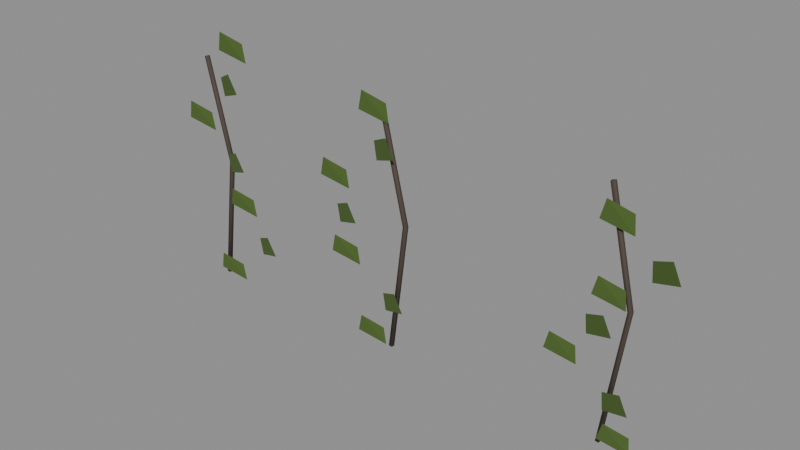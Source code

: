 # Source: city_greenery_sprout.blend  (saved by Blender 5.4.6; exported with 4.5.12 LTS)
import bpy
from mathutils import Matrix  # noqa: F401  (used for matrix-valued properties, if any)

bpy.ops.wm.read_factory_settings(use_empty=True)
scene = bpy.context.scene
scene.name = 'CityGreenerySproutAsset'

# ---- collections
col_stubby_citygreenerysprout = bpy.data.collections.new('STUBBY_CityGreenerySprout'); scene.collection.children.link(col_stubby_citygreenerysprout)

# ---- materials (node trees are filled in below, after node groups)
mat_city_leaf = bpy.data.materials.new('City_Leaf')
mat_city_leaf.diffuse_color = (0.07819, 0.1441, 0.02315, 1.0)
mat_city_grownwood = bpy.data.materials.new('City_GrownWood')
mat_city_grownwood.use_backface_culling = True
mat_city_grownwood.diffuse_color = (0.07036, 0.05127, 0.0382, 1.0)

# ---- material node trees
mat_city_leaf.use_nodes = True; mat_city_leaf.node_tree.nodes.clear()
_N = mat_city_leaf.node_tree.nodes; _L = mat_city_leaf.node_tree.links
n0 = _N.new('ShaderNodeBsdfPrincipled'); n0.name = 'Principled BSDF'; n0.location = (-200, 100)
n0.inputs[0].default_value = (0.07819, 0.1441, 0.02315, 1.0)
n0.inputs[2].default_value = 0.75
n0.inputs[10].default_value = 0.005
n1 = _N.new('ShaderNodeOutputMaterial'); n1.name = 'Material Output'; n1.location = (200, 100)
_L.new(n0.outputs[0], n1.inputs[0])
n1.is_active_output = True
mat_city_grownwood.use_nodes = True; mat_city_grownwood.node_tree.nodes.clear()
_N = mat_city_grownwood.node_tree.nodes; _L = mat_city_grownwood.node_tree.links
n0 = _N.new('ShaderNodeBsdfPrincipled'); n0.name = 'Principled BSDF'; n0.location = (-200, 100)
n0.inputs[0].default_value = (0.07036, 0.05127, 0.0382, 1.0)
n0.inputs[2].default_value = 0.8
n0.inputs[10].default_value = 0.005
n1 = _N.new('ShaderNodeOutputMaterial'); n1.name = 'Material Output'; n1.location = (200, 100)
_L.new(n0.outputs[0], n1.inputs[0])
n1.is_active_output = True

# ---- meshes
me_citygreenerysprout_leaves = bpy.data.meshes.new('CityGreenerySprout_Leaves')
me_citygreenerysprout_leaves.from_pydata([(0.8334, -0.04, 0.0), (0.6734, -0.09, 0.06), (0.7134, -0.11, 0.18), (0.8334, -0.06, 0.12), (0.9989, -0.04, 0.2382), (1.159, -0.09, 0.2982), (1.119, -0.11, 0.4182), (0.9989, -0.06, 0.3582), (0.9636, -0.04, 0.4765), (0.8036, -0.09, 0.5365), (0.8436, -0.11, 0.6565), (0.9636, -0.06, 0.5965), (0.7703, -0.04, 0.7147), (0.9303, -0.09, 0.7747), (0.8903, -0.11, 0.8947), (0.7703, -0.06, 0.8347), (0.6536, -0.04, 0.9529), (0.4936, -0.09, 1.013), (0.5336, -0.11, 1.133), (0.6536, -0.06, 1.073), (0.7551, -0.04, 1.191), (0.9151, -0.09, 1.251), (0.8751, -0.11, 1.371), (0.7551, -0.06, 1.311), (0.9517, -0.04, 1.429), (0.7917, -0.09, 1.489), (0.8317, -0.11, 1.609), (0.9517, -0.06, 1.549), (1.969, -0.04, 0.0), (1.809, -0.09, 0.06), (1.849, -0.11, 0.18), (1.969, -0.06, 0.12), (1.966, -0.04, 0.2226), (2.126, -0.09, 0.2826), (2.086, -0.11, 0.4026), (1.966, -0.06, 0.3426), (1.783, -0.04, 0.4452), (1.623, -0.09, 0.5052), (1.663, -0.11, 0.6252), (1.783, -0.06, 0.5652), (1.641, -0.04, 0.6678), (1.801, -0.09, 0.7278), (1.761, -0.11, 0.8478), (1.641, -0.06, 0.7878), (1.713, -0.04, 0.8905), (1.553, -0.09, 0.9505), (1.593, -0.11, 1.07), (1.713, -0.06, 1.01), (1.911, -0.04, 1.113), (2.071, -0.09, 1.173), (2.031, -0.11, 1.293), (1.911, -0.06, 1.233), (1.995, -0.04, 1.336), (1.835, -0.09, 1.396), (1.875, -0.11, 1.516), (1.995, -0.06, 1.456), (3.511, -0.04, 0.0), (3.351, -0.09, 0.06), (3.391, -0.11, 0.18), (3.511, -0.06, 0.12), (3.343, -0.04, 0.1953), (3.503, -0.09, 0.2553), (3.463, -0.11, 0.3753), (3.343, -0.06, 0.3153), (3.18, -0.04, 0.3906), (3.02, -0.09, 0.4506), (3.06, -0.11, 0.5706), (3.18, -0.06, 0.5106), (3.22, -0.04, 0.5859), (3.38, -0.09, 0.6459), (3.34, -0.11, 0.7659), (3.22, -0.06, 0.7059), (3.415, -0.04, 0.7812), (3.255, -0.09, 0.8412), (3.295, -0.11, 0.9612), (3.415, -0.06, 0.9012), (3.527, -0.04, 0.9765), (3.687, -0.09, 1.036), (3.647, -0.11, 1.156), (3.527, -0.06, 1.096), (3.422, -0.04, 1.172), (3.262, -0.09, 1.232), (3.302, -0.11, 1.352), (3.422, -0.06, 1.292)], [], [(0, 1, 2, 3), (4, 7, 6, 5), (8, 9, 10, 11), (12, 15, 14, 13), (16, 17, 18, 19), (20, 23, 22, 21), (24, 25, 26, 27), (28, 29, 30, 31), (32, 35, 34, 33), (36, 37, 38, 39), (40, 43, 42, 41), (44, 45, 46, 47), (48, 51, 50, 49), (52, 53, 54, 55), (56, 57, 58, 59), (60, 63, 62, 61), (64, 65, 66, 67), (68, 71, 70, 69), (72, 73, 74, 75), (76, 79, 78, 77), (80, 81, 82, 83)])
_uv = me_citygreenerysprout_leaves.uv_layers.new(name='UVMap')
_uv.uv.foreach_set('vector', [0.8334, 0.0, 0.6734, 0.06, 0.7134, 0.18, 0.8334, 0.12, 0.9989, 0.2382, 0.9989, 0.3582, 1.119, 0.4182, 1.159, 0.2982, 0.9636, 0.4765, 0.8036, 0.5365, 0.8436, 0.6565, 0.9636, 0.5965, 0.7703, 0.7147, 0.7703, 0.8347, 0.8903, 0.8947, 0.9303, 0.7747, 0.6536, 0.9529, 0.4936, 1.013, 0.5336, 1.133, 0.6536, 1.073, 0.7551, 1.191, 0.7551, 1.311, 0.8751, 1.371, 0.9151, 1.251, 0.9517, 1.429, 0.7917, 1.489, 0.8317, 1.609, 0.9517, 1.549, 1.969, 0.0, 1.809, 0.06, 1.849, 0.18, 1.969, 0.12, 1.966, 0.2226, 1.966, 0.3426, 2.086, 0.4026, 2.126, 0.2826, 1.783, 0.4452, 1.623, 0.5052, 1.663, 0.6252, 1.783, 0.5652, 1.641, 0.6678, 1.641, 0.7878, 1.761, 0.8478, 1.801, 0.7278, 1.713, 0.8905, 1.553, 0.9505, 1.593, 1.07, 1.713, 1.01, 1.911, 1.113, 1.911, 1.233, 2.031, 1.293, 2.071, 1.173, 1.995, 1.336, 1.835, 1.396, 1.875, 1.516, 1.995, 1.456, 3.511, 0.0, 3.351, 0.06, 3.391, 0.18, 3.511, 0.12, 3.343, 0.1953, 3.343, 0.3153, 3.463, 0.3753, 3.503, 0.2553, 3.18, 0.3906, 3.02, 0.4506, 3.06, 0.5706, 3.18, 0.5106, 3.22, 0.5859, 3.22, 0.7059, 3.34, 0.7659, 3.38, 0.6459, 3.415, 0.7812, 3.255, 0.8412, 3.295, 0.9612, 3.415, 0.9012, 3.527, 0.9765, 3.527, 1.096, 3.647, 1.156, 3.687, 1.036, 3.422, 1.172, 3.262, 1.232, 3.302, 1.352, 3.422, 1.292])
me_citygreenerysprout_leaves.materials.append(mat_city_leaf)
me_citygreenerysprout_leaves.update()
me_citygreenerysprout_stem0 = bpy.data.meshes.new('CityGreenerySprout_Stem0')
me_citygreenerysprout_stem0.from_pydata([(0.6772, -0.01944, -0.001354), (0.6562, -0.01935, 0.001343), (0.6561, -0.04056, 0.001354), (0.6771, -0.04065, -0.001343), (0.7772, -0.01937, 0.7804), (0.756, -0.01942, 0.7796), (0.7561, -0.04063, 0.7796), (0.7773, -0.04058, 0.7804), (0.6268, -0.01926, 1.406), (0.6062, -0.01953, 1.401), (0.6065, -0.04074, 1.402), (0.6271, -0.04047, 1.407)], [], [(0, 1, 5, 4), (1, 2, 6, 5), (2, 3, 7, 6), (3, 0, 4, 7), (4, 5, 9, 8), (5, 6, 10, 9), (6, 7, 11, 10), (7, 4, 8, 11), (3, 2, 1, 0), (8, 9, 10, 11)])
me_citygreenerysprout_stem0.polygons.foreach_set('use_smooth', [True] * 10)
_uv = me_citygreenerysprout_stem0.uv_layers.new(name='UVMap')
_uv.uv.foreach_set('vector', [0.6772, -0.001354, 0.6562, 0.001343, 0.756, 0.7796, 0.7772, 0.7804, -0.01935, 0.001343, -0.04056, 0.001354, -0.04063, 0.7796, -0.01942, 0.7796, 0.6561, 0.001354, 0.6771, -0.001343, 0.7773, 0.7804, 0.7561, 0.7796, -0.04065, -0.001343, -0.01944, -0.001354, -0.01937, 0.7804, -0.04058, 0.7804, 0.7772, 0.7804, 0.756, 0.7796, 0.6062, 1.401, 0.6268, 1.406, -0.01942, 0.7796, -0.04063, 0.7796, -0.04074, 1.402, -0.01953, 1.401, 0.7561, 0.7796, 0.7773, 0.7804, 0.6271, 1.407, 0.6065, 1.402, -0.04058, 0.7804, -0.01937, 0.7804, -0.01926, 1.406, -0.04047, 1.407, 0.6771, -0.04065, 0.6561, -0.04056, 0.6562, -0.01935, 0.6772, -0.01944, 0.6268, -0.01926, 0.6062, -0.01953, 0.6065, -0.04074, 0.6271, -0.04047])
me_citygreenerysprout_stem0.materials.append(mat_city_grownwood)
me_citygreenerysprout_stem0.update()
me_citygreenerysprout_stem1 = bpy.data.meshes.new('CityGreenerySprout_Stem1')
me_citygreenerysprout_stem1.from_pydata([(2.011, -0.01944, -0.001354), (1.99, -0.01935, 0.001343), (1.989, -0.04056, 0.001354), (2.01, -0.04065, -0.001343), (2.111, -0.01937, 0.7804), (2.089, -0.01942, 0.7796), (2.089, -0.04063, 0.7796), (2.111, -0.04058, 0.7804), (1.96, -0.01926, 1.406), (1.94, -0.01953, 1.401), (1.94, -0.04074, 1.402), (1.96, -0.04047, 1.407)], [], [(0, 1, 5, 4), (1, 2, 6, 5), (2, 3, 7, 6), (3, 0, 4, 7), (4, 5, 9, 8), (5, 6, 10, 9), (6, 7, 11, 10), (7, 4, 8, 11), (3, 2, 1, 0), (8, 9, 10, 11)])
me_citygreenerysprout_stem1.polygons.foreach_set('use_smooth', [True] * 10)
_uv = me_citygreenerysprout_stem1.uv_layers.new(name='UVMap')
_uv.uv.foreach_set('vector', [2.011, -0.001354, 1.99, 0.001343, 2.089, 0.7796, 2.111, 0.7804, -0.01935, 0.001343, -0.04056, 0.001354, -0.04063, 0.7796, -0.01942, 0.7796, 1.989, 0.001354, 2.01, -0.001343, 2.111, 0.7804, 2.089, 0.7796, -0.04065, -0.001343, -0.01944, -0.001354, -0.01937, 0.7804, -0.04058, 0.7804, 2.111, 0.7804, 2.089, 0.7796, 1.94, 1.401, 1.96, 1.406, -0.01942, 0.7796, -0.04063, 0.7796, -0.04074, 1.402, -0.01953, 1.401, 2.089, 0.7796, 2.111, 0.7804, 1.96, 1.407, 1.94, 1.402, -0.04058, 0.7804, -0.01937, 0.7804, -0.01926, 1.406, -0.04047, 1.407, 2.01, -0.04065, 1.989, -0.04056, 1.99, -0.01935, 2.011, -0.01944, 1.96, -0.01926, 1.94, -0.01953, 1.94, -0.04074, 1.96, -0.04047])
me_citygreenerysprout_stem1.materials.append(mat_city_grownwood)
me_citygreenerysprout_stem1.update()
me_citygreenerysprout_stem2 = bpy.data.meshes.new('CityGreenerySprout_Stem2')
me_citygreenerysprout_stem2.from_pydata([(3.344, -0.01944, -0.001354), (3.323, -0.01935, 0.001343), (3.323, -0.04056, 0.001354), (3.344, -0.04065, -0.001343), (3.444, -0.01937, 0.7804), (3.423, -0.01942, 0.7796), (3.423, -0.04063, 0.7796), (3.444, -0.04058, 0.7804), (3.294, -0.01926, 1.406), (3.273, -0.01953, 1.401), (3.273, -0.04074, 1.402), (3.294, -0.04047, 1.407)], [], [(0, 1, 5, 4), (1, 2, 6, 5), (2, 3, 7, 6), (3, 0, 4, 7), (4, 5, 9, 8), (5, 6, 10, 9), (6, 7, 11, 10), (7, 4, 8, 11), (3, 2, 1, 0), (8, 9, 10, 11)])
me_citygreenerysprout_stem2.polygons.foreach_set('use_smooth', [True] * 10)
_uv = me_citygreenerysprout_stem2.uv_layers.new(name='UVMap')
_uv.uv.foreach_set('vector', [3.344, -0.001354, 3.323, 0.001343, 3.423, 0.7796, 3.444, 0.7804, -0.01935, 0.001343, -0.04056, 0.001354, -0.04063, 0.7796, -0.01942, 0.7796, 3.323, 0.001354, 3.344, -0.001343, 3.444, 0.7804, 3.423, 0.7796, -0.04065, -0.001343, -0.01944, -0.001354, -0.01937, 0.7804, -0.04058, 0.7804, 3.444, 0.7804, 3.423, 0.7796, 3.273, 1.401, 3.294, 1.406, -0.01942, 0.7796, -0.04063, 0.7796, -0.04074, 1.402, -0.01953, 1.401, 3.423, 0.7796, 3.444, 0.7804, 3.294, 1.407, 3.273, 1.402, -0.04058, 0.7804, -0.01937, 0.7804, -0.01926, 1.406, -0.04047, 1.407, 3.344, -0.04065, 3.323, -0.04056, 3.323, -0.01935, 3.344, -0.01944, 3.294, -0.01926, 3.273, -0.01953, 3.273, -0.04074, 3.294, -0.04047])
me_citygreenerysprout_stem2.materials.append(mat_city_grownwood)
me_citygreenerysprout_stem2.update()

# ---- objects
ob_citygreenerysprout_root = bpy.data.objects.new('CityGreenerySprout_Root', None)
ob_citygreenerysprout_leaves = bpy.data.objects.new('CityGreenerySprout_Leaves', me_citygreenerysprout_leaves)
ob_citygreenerysprout_stem0 = bpy.data.objects.new('CityGreenerySprout_Stem0', me_citygreenerysprout_stem0)
ob_citygreenerysprout_stem1 = bpy.data.objects.new('CityGreenerySprout_Stem1', me_citygreenerysprout_stem1)
ob_citygreenerysprout_stem2 = bpy.data.objects.new('CityGreenerySprout_Stem2', me_citygreenerysprout_stem2)
ob_city_greenery_sprout_lod0 = bpy.data.objects.new('city_greenery_sprout_LOD0', None)

# ---- transforms, parenting, visibility, modifiers, constraints
ob_citygreenerysprout_root.location = (0.0, 0.0, 0.0)
ob_citygreenerysprout_leaves.parent = ob_city_greenery_sprout_lod0
ob_citygreenerysprout_leaves.location = (0.0, 0.0, 0.0)
ob_citygreenerysprout_stem0.parent = ob_city_greenery_sprout_lod0
ob_citygreenerysprout_stem0.location = (0.0, 0.0, 0.0)
ob_citygreenerysprout_stem1.parent = ob_city_greenery_sprout_lod0
ob_citygreenerysprout_stem1.location = (0.0, 0.0, 0.0)
ob_citygreenerysprout_stem2.parent = ob_city_greenery_sprout_lod0
ob_citygreenerysprout_stem2.location = (0.0, 0.0, 0.0)
ob_city_greenery_sprout_lod0.parent = ob_citygreenerysprout_root
ob_city_greenery_sprout_lod0.location = (0.0, 0.0, 0.0)

# ---- collection membership
col_stubby_citygreenerysprout.objects.link(ob_citygreenerysprout_root)
col_stubby_citygreenerysprout.objects.link(ob_citygreenerysprout_leaves)
col_stubby_citygreenerysprout.objects.link(ob_citygreenerysprout_stem0)
col_stubby_citygreenerysprout.objects.link(ob_citygreenerysprout_stem1)
col_stubby_citygreenerysprout.objects.link(ob_citygreenerysprout_stem2)
col_stubby_citygreenerysprout.objects.link(ob_city_greenery_sprout_lod0)

# ---- scene / render settings (as saved in the file)
scene.frame_start = 1; scene.frame_end = 250; scene.frame_set(1)
scene.render.engine = 'BLENDER_EEVEE_NEXT'
scene.render.image_settings.exr_codec = 'NONE'
scene.render.use_bake_clear = False
scene.render.bake_margin = 0
scene.render.bake_bias = 0.0
scene.render.bake_samples = 0
scene.render.simplify_subdivision_render = 0
scene.render.simplify_child_particles_render = 0.0
scene.render.compositor_device = 'GPU'
scene.eevee.use_volume_custom_range = False
scene.eevee.gtao_distance = 0.0
scene.eevee.use_fast_gi = False
scene.eevee.fast_gi_thickness_near = 0.1
scene.eevee.fast_gi_thickness_far = 0.0
scene.eevee.ray_tracing_options.screen_trace_thickness = 0.1
bpy.context.view_layer.update()

# ---- added for rendering (the .blend has no active camera and no usable light): camera, sun + grey world if the file has none
cam_auto = bpy.data.cameras.new('AutoCamera')
cam_auto.lens = 50.0
cam_auto.sensor_width = 36.0
cam_auto.clip_end = 1000.0
ob_auto_camera = bpy.data.objects.new('AutoCamera', cam_auto)
scene.collection.objects.link(ob_auto_camera)
ob_auto_camera.location = (5.40099, -4.03726, 3.45244)
ob_auto_camera.rotation_euler = (1.09748, -7.21219e-08, 0.694738)
scene.camera = ob_auto_camera
light_auto_sun = bpy.data.lights.new('AutoSun', 'SUN')
light_auto_sun.energy = 3.0
light_auto_sun.angle = 0.0523599
ob_auto_sun = bpy.data.objects.new('AutoSun', light_auto_sun)
scene.collection.objects.link(ob_auto_sun)
ob_auto_sun.rotation_euler = (0.872665, 0.174533, 0.523599)
if scene.world is None:
    world_auto = bpy.data.worlds.new('AutoWorld')
    world_auto.color = (0.3, 0.3, 0.3)
    scene.world = world_auto
bpy.context.view_layer.update()
